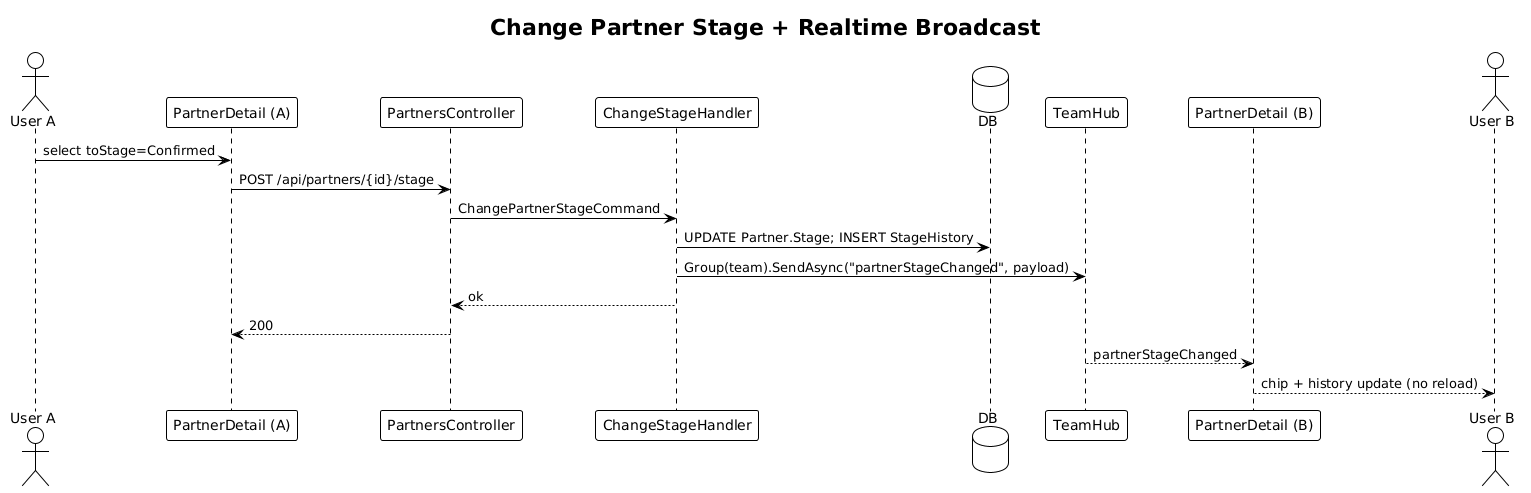

The diagram above was rendered by PlantUML. Its source (embedded in the PNG):
@startuml
!theme plain
title Change Partner Stage + Realtime Broadcast

actor "User A" as A
participant "PartnerDetail (A)" as PA
participant "PartnersController" as C
participant "ChangeStageHandler" as H
database "DB" as DB
participant "TeamHub" as Hub
participant "PartnerDetail (B)" as PB
actor "User B" as B

A -> PA: select toStage=Confirmed
PA -> C: POST /api/partners/{id}/stage
C -> H: ChangePartnerStageCommand
H -> DB: UPDATE Partner.Stage; INSERT StageHistory
H -> Hub: Group(team).SendAsync("partnerStageChanged", payload)
H --> C: ok
C --> PA: 200

Hub --> PB: partnerStageChanged
PB --> B: chip + history update (no reload)
@enduml